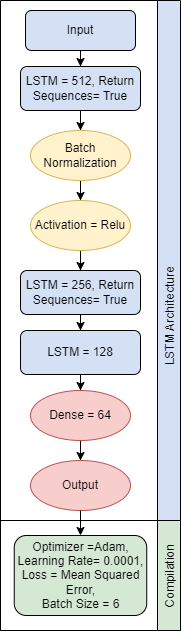

The diagram above was exported from draw.io. Its source (the exported page's mxGraphModel, read from the mxfile embedded in the PNG):
<mxGraphModel dx="656" dy="1805" grid="1" gridSize="10" guides="1" tooltips="1" connect="1" arrows="1" fold="1" page="1" pageScale="1" pageWidth="827" pageHeight="1169" math="0" shadow="0">
  <root>
    <mxCell id="0" />
    <mxCell id="1" parent="0" />
    <mxCell id="6J13SX-zfmSZJ0_D94FI-250" value="LSTM Architecture" style="swimlane;horizontal=0;fillColor=#D4E1F5;direction=west;startSize=23;fontStyle=0" parent="1" vertex="1">
      <mxGeometry x="380" y="-720" width="180" height="630" as="geometry" />
    </mxCell>
    <mxCell id="YakiQz2MTW3RyYqaBlgr-8" value="" style="edgeStyle=orthogonalEdgeStyle;rounded=0;orthogonalLoop=1;jettySize=auto;html=1;" edge="1" parent="6J13SX-zfmSZJ0_D94FI-250" source="6J13SX-zfmSZJ0_D94FI-251" target="YakiQz2MTW3RyYqaBlgr-7">
      <mxGeometry relative="1" as="geometry" />
    </mxCell>
    <mxCell id="6J13SX-zfmSZJ0_D94FI-251" value="Input" style="rounded=1;whiteSpace=wrap;html=1;fillColor=#D4E1F5;" parent="6J13SX-zfmSZJ0_D94FI-250" vertex="1">
      <mxGeometry x="25" y="10" width="110" height="40" as="geometry" />
    </mxCell>
    <mxCell id="YakiQz2MTW3RyYqaBlgr-10" value="" style="edgeStyle=orthogonalEdgeStyle;rounded=0;orthogonalLoop=1;jettySize=auto;html=1;" edge="1" parent="6J13SX-zfmSZJ0_D94FI-250" source="YakiQz2MTW3RyYqaBlgr-7" target="YakiQz2MTW3RyYqaBlgr-9">
      <mxGeometry relative="1" as="geometry" />
    </mxCell>
    <mxCell id="YakiQz2MTW3RyYqaBlgr-7" value="LSTM = 512, Return Sequences= True" style="whiteSpace=wrap;html=1;fillColor=#D4E1F5;rounded=1;" vertex="1" parent="6J13SX-zfmSZJ0_D94FI-250">
      <mxGeometry x="20" y="66" width="120" height="44" as="geometry" />
    </mxCell>
    <mxCell id="YakiQz2MTW3RyYqaBlgr-12" value="" style="edgeStyle=orthogonalEdgeStyle;rounded=0;orthogonalLoop=1;jettySize=auto;html=1;" edge="1" parent="6J13SX-zfmSZJ0_D94FI-250" source="YakiQz2MTW3RyYqaBlgr-9" target="YakiQz2MTW3RyYqaBlgr-11">
      <mxGeometry relative="1" as="geometry" />
    </mxCell>
    <mxCell id="YakiQz2MTW3RyYqaBlgr-9" value="Batch Normalization" style="ellipse;whiteSpace=wrap;html=1;fillColor=#fff2cc;rounded=1;strokeColor=#d6b656;" vertex="1" parent="6J13SX-zfmSZJ0_D94FI-250">
      <mxGeometry x="30" y="130" width="100" height="50" as="geometry" />
    </mxCell>
    <mxCell id="YakiQz2MTW3RyYqaBlgr-16" value="" style="edgeStyle=orthogonalEdgeStyle;rounded=0;orthogonalLoop=1;jettySize=auto;html=1;" edge="1" parent="6J13SX-zfmSZJ0_D94FI-250" source="YakiQz2MTW3RyYqaBlgr-11" target="YakiQz2MTW3RyYqaBlgr-14">
      <mxGeometry relative="1" as="geometry" />
    </mxCell>
    <mxCell id="YakiQz2MTW3RyYqaBlgr-11" value="Activation = Relu" style="ellipse;whiteSpace=wrap;html=1;fillColor=#fff2cc;rounded=1;strokeColor=#d6b656;" vertex="1" parent="6J13SX-zfmSZJ0_D94FI-250">
      <mxGeometry x="30" y="200" width="100" height="50" as="geometry" />
    </mxCell>
    <mxCell id="YakiQz2MTW3RyYqaBlgr-22" value="" style="edgeStyle=orthogonalEdgeStyle;rounded=0;orthogonalLoop=1;jettySize=auto;html=1;" edge="1" parent="6J13SX-zfmSZJ0_D94FI-250" source="YakiQz2MTW3RyYqaBlgr-14" target="YakiQz2MTW3RyYqaBlgr-21">
      <mxGeometry relative="1" as="geometry" />
    </mxCell>
    <mxCell id="YakiQz2MTW3RyYqaBlgr-14" value="LSTM = 256, Return Sequences= True" style="whiteSpace=wrap;html=1;fillColor=#D4E1F5;rounded=1;" vertex="1" parent="6J13SX-zfmSZJ0_D94FI-250">
      <mxGeometry x="20" y="270" width="120" height="44" as="geometry" />
    </mxCell>
    <mxCell id="YakiQz2MTW3RyYqaBlgr-26" value="" style="edgeStyle=orthogonalEdgeStyle;rounded=0;orthogonalLoop=1;jettySize=auto;html=1;" edge="1" parent="6J13SX-zfmSZJ0_D94FI-250" source="YakiQz2MTW3RyYqaBlgr-21" target="YakiQz2MTW3RyYqaBlgr-25">
      <mxGeometry relative="1" as="geometry" />
    </mxCell>
    <mxCell id="YakiQz2MTW3RyYqaBlgr-21" value="LSTM = 128" style="whiteSpace=wrap;html=1;fillColor=#D4E1F5;rounded=1;" vertex="1" parent="6J13SX-zfmSZJ0_D94FI-250">
      <mxGeometry x="20" y="330" width="120" height="44" as="geometry" />
    </mxCell>
    <mxCell id="YakiQz2MTW3RyYqaBlgr-28" value="" style="edgeStyle=orthogonalEdgeStyle;rounded=0;orthogonalLoop=1;jettySize=auto;html=1;" edge="1" parent="6J13SX-zfmSZJ0_D94FI-250" source="YakiQz2MTW3RyYqaBlgr-25" target="YakiQz2MTW3RyYqaBlgr-27">
      <mxGeometry relative="1" as="geometry" />
    </mxCell>
    <mxCell id="YakiQz2MTW3RyYqaBlgr-25" value="Dense = 64" style="ellipse;whiteSpace=wrap;html=1;fillColor=#f8cecc;rounded=1;strokeColor=#b85450;" vertex="1" parent="6J13SX-zfmSZJ0_D94FI-250">
      <mxGeometry x="30" y="390" width="100" height="50" as="geometry" />
    </mxCell>
    <mxCell id="YakiQz2MTW3RyYqaBlgr-27" value="Output" style="ellipse;whiteSpace=wrap;html=1;fillColor=#f8cecc;rounded=1;strokeColor=#b85450;" vertex="1" parent="6J13SX-zfmSZJ0_D94FI-250">
      <mxGeometry x="30" y="460" width="100" height="50" as="geometry" />
    </mxCell>
    <mxCell id="6J13SX-zfmSZJ0_D94FI-247" value="Compilation" style="swimlane;horizontal=0;fillColor=#D5E8D4;direction=west;fontStyle=0" parent="6J13SX-zfmSZJ0_D94FI-250" vertex="1">
      <mxGeometry y="520" width="180" height="110" as="geometry" />
    </mxCell>
    <mxCell id="6J13SX-zfmSZJ0_D94FI-249" value="Optimizer =Adam, Learning Rate= 0.0001,&lt;br&gt;Loss = Mean Squared Error,&lt;br&gt;Batch Size = 6" style="rounded=1;whiteSpace=wrap;html=1;fillColor=#D5E8D4;" parent="6J13SX-zfmSZJ0_D94FI-247" vertex="1">
      <mxGeometry x="13.75" y="15" width="132.5" height="80" as="geometry" />
    </mxCell>
    <mxCell id="YakiQz2MTW3RyYqaBlgr-29" value="" style="edgeStyle=orthogonalEdgeStyle;rounded=0;orthogonalLoop=1;jettySize=auto;html=1;" edge="1" parent="6J13SX-zfmSZJ0_D94FI-250" source="YakiQz2MTW3RyYqaBlgr-27" target="6J13SX-zfmSZJ0_D94FI-249">
      <mxGeometry relative="1" as="geometry">
        <Array as="points">
          <mxPoint x="80" y="550" />
          <mxPoint x="80" y="550" />
        </Array>
      </mxGeometry>
    </mxCell>
  </root>
</mxGraphModel>